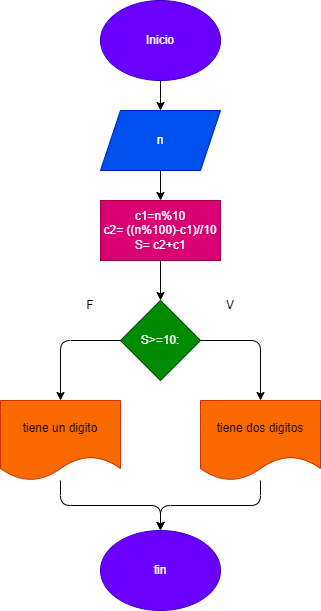

The diagram above was exported from draw.io. Its source (the exported page's mxGraphModel, read from the mxfile embedded in the PNG):
<mxGraphModel dx="238" dy="364" grid="1" gridSize="10" guides="1" tooltips="1" connect="1" arrows="1" fold="1" page="1" pageScale="1" pageWidth="850" pageHeight="1100" math="0" shadow="0">
  <root>
    <mxCell id="0" />
    <mxCell id="1" parent="0" />
    <mxCell id="14" style="edgeStyle=none;html=1;" parent="1" source="2" target="3" edge="1">
      <mxGeometry relative="1" as="geometry" />
    </mxCell>
    <mxCell id="2" value="Inicio" style="ellipse;whiteSpace=wrap;html=1;fillColor=#6a00ff;fontColor=#ffffff;strokeColor=#3700CC;" parent="1" vertex="1">
      <mxGeometry x="100" y="50" width="120" height="80" as="geometry" />
    </mxCell>
    <mxCell id="15" style="edgeStyle=none;html=1;" parent="1" source="3" target="5" edge="1">
      <mxGeometry relative="1" as="geometry" />
    </mxCell>
    <mxCell id="3" value="n" style="shape=parallelogram;perimeter=parallelogramPerimeter;whiteSpace=wrap;html=1;fixedSize=1;fillColor=#0050ef;fontColor=#ffffff;strokeColor=#001DBC;" parent="1" vertex="1">
      <mxGeometry x="100" y="160" width="120" height="60" as="geometry" />
    </mxCell>
    <mxCell id="4" value="S&amp;gt;=10:" style="rhombus;whiteSpace=wrap;html=1;fillColor=#008a00;fontColor=#ffffff;strokeColor=#005700;" parent="1" vertex="1">
      <mxGeometry x="120" y="350" width="80" height="80" as="geometry" />
    </mxCell>
    <mxCell id="16" style="edgeStyle=none;html=1;" parent="1" source="5" target="4" edge="1">
      <mxGeometry relative="1" as="geometry" />
    </mxCell>
    <mxCell id="5" value="&lt;div&gt;c1=n%10&lt;/div&gt;&lt;div&gt;c2= ((n%100)-c1)//10&lt;/div&gt;&lt;div&gt;S= c2+c1&lt;/div&gt;" style="rounded=0;whiteSpace=wrap;html=1;fillColor=#d80073;fontColor=#ffffff;strokeColor=#A50040;" parent="1" vertex="1">
      <mxGeometry x="100" y="250" width="120" height="60" as="geometry" />
    </mxCell>
    <mxCell id="7" value="tiene un digito" style="shape=document;whiteSpace=wrap;html=1;boundedLbl=1;fillColor=#fa6800;fontColor=#000000;strokeColor=#C73500;" parent="1" vertex="1">
      <mxGeometry y="450" width="120" height="80" as="geometry" />
    </mxCell>
    <mxCell id="9" style="edgeStyle=none;html=1;exitX=0.25;exitY=0;exitDx=0;exitDy=0;" parent="1" source="8" edge="1">
      <mxGeometry relative="1" as="geometry">
        <mxPoint x="230.63636363636363" y="520" as="targetPoint" />
      </mxGeometry>
    </mxCell>
    <mxCell id="8" value="tiene dos digitos" style="shape=document;whiteSpace=wrap;html=1;boundedLbl=1;fillColor=#fa6800;fontColor=#000000;strokeColor=#C73500;" parent="1" vertex="1">
      <mxGeometry x="200" y="450" width="120" height="80" as="geometry" />
    </mxCell>
    <mxCell id="13" value="fin" style="ellipse;whiteSpace=wrap;html=1;fillColor=#6a00ff;fontColor=#ffffff;strokeColor=#3700CC;" parent="1" vertex="1">
      <mxGeometry x="100" y="580" width="120" height="80" as="geometry" />
    </mxCell>
    <mxCell id="19" value="" style="edgeStyle=segmentEdgeStyle;endArrow=classic;html=1;" parent="1" source="4" target="8" edge="1">
      <mxGeometry width="50" height="50" relative="1" as="geometry">
        <mxPoint x="60" y="490" as="sourcePoint" />
        <mxPoint x="110" y="440" as="targetPoint" />
      </mxGeometry>
    </mxCell>
    <mxCell id="20" value="" style="edgeStyle=segmentEdgeStyle;endArrow=classic;html=1;" parent="1" source="4" target="7" edge="1">
      <mxGeometry width="50" height="50" relative="1" as="geometry">
        <mxPoint x="60" y="490" as="sourcePoint" />
        <mxPoint x="110" y="440" as="targetPoint" />
      </mxGeometry>
    </mxCell>
    <mxCell id="22" value="" style="edgeStyle=elbowEdgeStyle;elbow=vertical;endArrow=classic;html=1;" parent="1" source="7" target="13" edge="1">
      <mxGeometry width="50" height="50" relative="1" as="geometry">
        <mxPoint x="50" y="500" as="sourcePoint" />
        <mxPoint x="110" y="440" as="targetPoint" />
      </mxGeometry>
    </mxCell>
    <mxCell id="23" value="" style="edgeStyle=elbowEdgeStyle;elbow=vertical;endArrow=classic;html=1;" parent="1" source="8" target="13" edge="1">
      <mxGeometry width="50" height="50" relative="1" as="geometry">
        <mxPoint x="60" y="510" as="sourcePoint" />
        <mxPoint x="170" y="590" as="targetPoint" />
      </mxGeometry>
    </mxCell>
    <mxCell id="24" value="V" style="text;html=1;strokeColor=none;fillColor=none;align=center;verticalAlign=middle;whiteSpace=wrap;rounded=0;" parent="1" vertex="1">
      <mxGeometry x="200" y="340" width="60" height="30" as="geometry" />
    </mxCell>
    <mxCell id="25" value="F" style="text;html=1;strokeColor=none;fillColor=none;align=center;verticalAlign=middle;whiteSpace=wrap;rounded=0;" parent="1" vertex="1">
      <mxGeometry x="60" y="340" width="60" height="30" as="geometry" />
    </mxCell>
  </root>
</mxGraphModel>